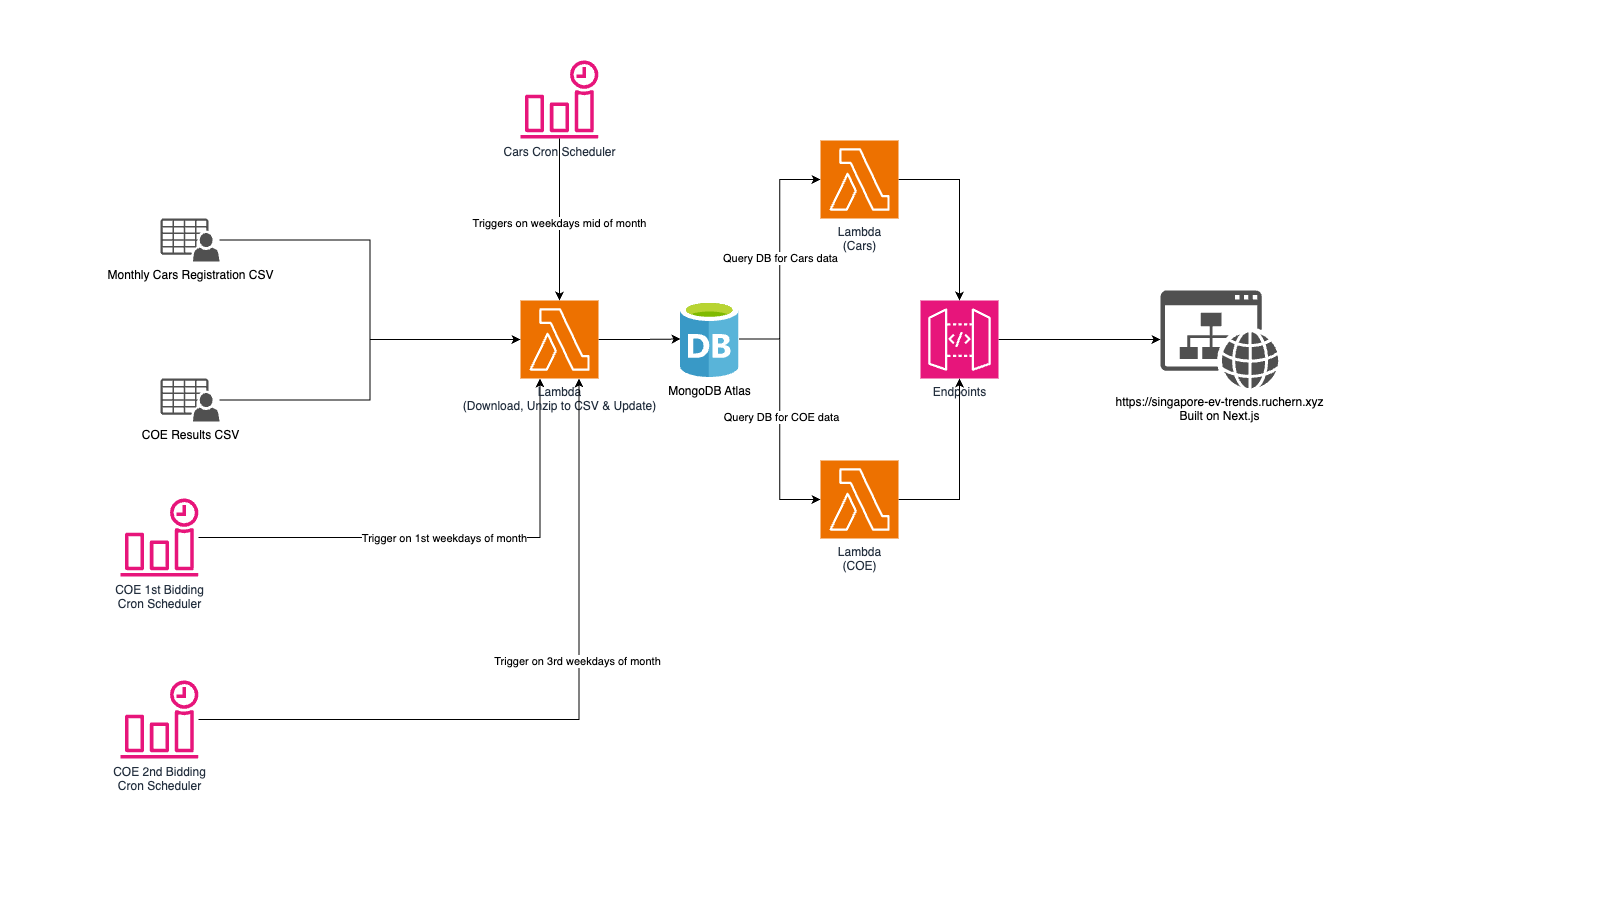

The diagram above was exported from draw.io. Its source (the exported page's mxGraphModel, read from the mxfile embedded in the PNG):
<mxGraphModel dx="1474" dy="1121" grid="1" gridSize="10" guides="1" tooltips="1" connect="1" arrows="1" fold="1" page="1" pageScale="1" pageWidth="1600" pageHeight="900" math="0" shadow="0">
  <root>
    <mxCell id="0" />
    <mxCell id="1" parent="0" />
    <mxCell id="fuqKBagD01A20Jb-WDa9-26" value="MongoDB Atlas" style="image;sketch=0;aspect=fixed;html=1;points=[];align=center;fontSize=12;image=img/lib/mscae/Database_General.svg;" parent="1" vertex="1">
      <mxGeometry x="680" y="300" width="58.52" height="77" as="geometry" />
    </mxCell>
    <mxCell id="fuqKBagD01A20Jb-WDa9-41" style="edgeStyle=orthogonalEdgeStyle;rounded=0;orthogonalLoop=1;jettySize=auto;html=1;entryX=0.25;entryY=1;entryDx=0;entryDy=0;entryPerimeter=0;" parent="1" source="fuqKBagD01A20Jb-WDa9-33" target="fuqKBagD01A20Jb-WDa9-39" edge="1">
      <mxGeometry relative="1" as="geometry" />
    </mxCell>
    <mxCell id="fuqKBagD01A20Jb-WDa9-58" value="Trigger on 1st weekdays of month" style="edgeLabel;html=1;align=center;verticalAlign=middle;resizable=0;points=[];" parent="fuqKBagD01A20Jb-WDa9-41" connectable="0" vertex="1">
      <mxGeometry x="-0.0167" relative="1" as="geometry">
        <mxPoint as="offset" />
      </mxGeometry>
    </mxCell>
    <mxCell id="fuqKBagD01A20Jb-WDa9-32" value="Cars Cron Scheduler" style="sketch=0;outlineConnect=0;fontColor=#232F3E;gradientColor=none;fillColor=#E7157B;strokeColor=none;dashed=0;verticalLabelPosition=bottom;verticalAlign=top;align=center;html=1;fontSize=12;fontStyle=0;aspect=fixed;pointerEvents=1;shape=mxgraph.aws4.event_time_based;" parent="1" vertex="1">
      <mxGeometry x="520" y="60" width="78" height="78" as="geometry" />
    </mxCell>
    <mxCell id="fuqKBagD01A20Jb-WDa9-33" value="COE 1st Bidding&lt;br&gt;Cron Scheduler" style="sketch=0;outlineConnect=0;fontColor=#232F3E;gradientColor=none;fillColor=#E7157B;strokeColor=none;dashed=0;verticalLabelPosition=bottom;verticalAlign=top;align=center;html=1;fontSize=12;fontStyle=0;aspect=fixed;pointerEvents=1;shape=mxgraph.aws4.event_time_based;" parent="1" vertex="1">
      <mxGeometry x="120" y="498" width="78" height="78" as="geometry" />
    </mxCell>
    <mxCell id="fuqKBagD01A20Jb-WDa9-44" style="edgeStyle=orthogonalEdgeStyle;rounded=0;orthogonalLoop=1;jettySize=auto;html=1;" parent="1" source="fuqKBagD01A20Jb-WDa9-39" target="fuqKBagD01A20Jb-WDa9-26" edge="1">
      <mxGeometry relative="1" as="geometry" />
    </mxCell>
    <mxCell id="fuqKBagD01A20Jb-WDa9-40" style="edgeStyle=orthogonalEdgeStyle;rounded=0;orthogonalLoop=1;jettySize=auto;html=1;entryX=0.5;entryY=0;entryDx=0;entryDy=0;entryPerimeter=0;" parent="1" source="fuqKBagD01A20Jb-WDa9-32" target="fuqKBagD01A20Jb-WDa9-39" edge="1">
      <mxGeometry relative="1" as="geometry" />
    </mxCell>
    <mxCell id="fuqKBagD01A20Jb-WDa9-57" value="Triggers on weekdays mid of month" style="edgeLabel;html=1;align=center;verticalAlign=middle;resizable=0;points=[];" parent="fuqKBagD01A20Jb-WDa9-40" connectable="0" vertex="1">
      <mxGeometry x="0.0323" y="-1" relative="1" as="geometry">
        <mxPoint as="offset" />
      </mxGeometry>
    </mxCell>
    <mxCell id="fuqKBagD01A20Jb-WDa9-39" value="Lambda&lt;br&gt;(Download, Unzip to CSV &amp;amp; Update)" style="sketch=0;points=[[0,0,0],[0.25,0,0],[0.5,0,0],[0.75,0,0],[1,0,0],[0,1,0],[0.25,1,0],[0.5,1,0],[0.75,1,0],[1,1,0],[0,0.25,0],[0,0.5,0],[0,0.75,0],[1,0.25,0],[1,0.5,0],[1,0.75,0]];outlineConnect=0;fontColor=#232F3E;fillColor=#ED7100;strokeColor=#ffffff;dashed=0;verticalLabelPosition=bottom;verticalAlign=top;align=center;html=1;fontSize=12;fontStyle=0;aspect=fixed;shape=mxgraph.aws4.resourceIcon;resIcon=mxgraph.aws4.lambda;" parent="1" vertex="1">
      <mxGeometry x="520" y="300" width="78" height="78" as="geometry" />
    </mxCell>
    <mxCell id="fuqKBagD01A20Jb-WDa9-63" style="edgeStyle=orthogonalEdgeStyle;rounded=0;orthogonalLoop=1;jettySize=auto;html=1;" parent="1" source="fuqKBagD01A20Jb-WDa9-50" target="fuqKBagD01A20Jb-WDa9-62" edge="1">
      <mxGeometry relative="1" as="geometry" />
    </mxCell>
    <mxCell id="fuqKBagD01A20Jb-WDa9-59" value="COE 2nd Bidding&lt;br&gt;Cron Scheduler" style="sketch=0;outlineConnect=0;fontColor=#232F3E;gradientColor=none;fillColor=#E7157B;strokeColor=none;dashed=0;verticalLabelPosition=bottom;verticalAlign=top;align=center;html=1;fontSize=12;fontStyle=0;aspect=fixed;pointerEvents=1;shape=mxgraph.aws4.event_time_based;" parent="1" vertex="1">
      <mxGeometry x="120" y="680" width="78" height="78" as="geometry" />
    </mxCell>
    <mxCell id="fuqKBagD01A20Jb-WDa9-60" style="edgeStyle=orthogonalEdgeStyle;rounded=0;orthogonalLoop=1;jettySize=auto;html=1;entryX=0.75;entryY=1;entryDx=0;entryDy=0;entryPerimeter=0;" parent="1" source="fuqKBagD01A20Jb-WDa9-59" target="fuqKBagD01A20Jb-WDa9-39" edge="1">
      <mxGeometry relative="1" as="geometry" />
    </mxCell>
    <mxCell id="fuqKBagD01A20Jb-WDa9-61" value="Trigger on 3rd weekdays of month" style="edgeLabel;html=1;align=center;verticalAlign=middle;resizable=0;points=[];rotation=0;" parent="fuqKBagD01A20Jb-WDa9-60" connectable="0" vertex="1">
      <mxGeometry x="0.2165" y="2" relative="1" as="geometry">
        <mxPoint as="offset" />
      </mxGeometry>
    </mxCell>
    <mxCell id="fuqKBagD01A20Jb-WDa9-62" value="https://singapore-ev-trends.ruchern.xyz&lt;br&gt;Built on Next.js" style="sketch=0;pointerEvents=1;shadow=0;dashed=0;html=1;strokeColor=none;fillColor=#505050;labelPosition=center;verticalLabelPosition=bottom;verticalAlign=top;outlineConnect=0;align=center;shape=mxgraph.office.concepts.website;" parent="1" vertex="1">
      <mxGeometry x="1160" y="290" width="118" height="98" as="geometry" />
    </mxCell>
    <mxCell id="QIBzMnOKLiMgmJddzyjO-1" value="" style="group" vertex="1" connectable="0" parent="1">
      <mxGeometry x="160" y="218" width="59" height="203" as="geometry" />
    </mxCell>
    <mxCell id="fuqKBagD01A20Jb-WDa9-20" value="Monthly Cars Registration CSV" style="sketch=0;pointerEvents=1;shadow=0;dashed=0;html=1;strokeColor=none;fillColor=#505050;labelPosition=center;verticalLabelPosition=bottom;verticalAlign=top;outlineConnect=0;align=center;shape=mxgraph.office.users.csv_file;" parent="QIBzMnOKLiMgmJddzyjO-1" vertex="1">
      <mxGeometry width="59" height="43" as="geometry" />
    </mxCell>
    <mxCell id="fuqKBagD01A20Jb-WDa9-21" value="COE Results CSV" style="sketch=0;pointerEvents=1;shadow=0;dashed=0;html=1;strokeColor=none;fillColor=#505050;labelPosition=center;verticalLabelPosition=bottom;verticalAlign=top;outlineConnect=0;align=center;shape=mxgraph.office.users.csv_file;" parent="QIBzMnOKLiMgmJddzyjO-1" vertex="1">
      <mxGeometry y="160" width="59" height="43" as="geometry" />
    </mxCell>
    <mxCell id="QIBzMnOKLiMgmJddzyjO-2" style="edgeStyle=orthogonalEdgeStyle;rounded=0;orthogonalLoop=1;jettySize=auto;html=1;entryX=0;entryY=0.5;entryDx=0;entryDy=0;entryPerimeter=0;" edge="1" parent="1" source="fuqKBagD01A20Jb-WDa9-20" target="fuqKBagD01A20Jb-WDa9-39">
      <mxGeometry relative="1" as="geometry" />
    </mxCell>
    <mxCell id="QIBzMnOKLiMgmJddzyjO-3" style="edgeStyle=orthogonalEdgeStyle;rounded=0;orthogonalLoop=1;jettySize=auto;html=1;entryX=0;entryY=0.5;entryDx=0;entryDy=0;entryPerimeter=0;" edge="1" parent="1" source="fuqKBagD01A20Jb-WDa9-21" target="fuqKBagD01A20Jb-WDa9-39">
      <mxGeometry relative="1" as="geometry" />
    </mxCell>
    <mxCell id="QIBzMnOKLiMgmJddzyjO-8" style="edgeStyle=orthogonalEdgeStyle;rounded=0;orthogonalLoop=1;jettySize=auto;html=1;entryX=0;entryY=0.5;entryDx=0;entryDy=0;entryPerimeter=0;" edge="1" parent="1" source="fuqKBagD01A20Jb-WDa9-26" target="QIBzMnOKLiMgmJddzyjO-4">
      <mxGeometry relative="1" as="geometry" />
    </mxCell>
    <mxCell id="QIBzMnOKLiMgmJddzyjO-10" value="Query DB for Cars data" style="edgeLabel;html=1;align=center;verticalAlign=middle;resizable=0;points=[];" vertex="1" connectable="0" parent="QIBzMnOKLiMgmJddzyjO-8">
      <mxGeometry x="0.0149" relative="1" as="geometry">
        <mxPoint as="offset" />
      </mxGeometry>
    </mxCell>
    <mxCell id="QIBzMnOKLiMgmJddzyjO-9" style="edgeStyle=orthogonalEdgeStyle;rounded=0;orthogonalLoop=1;jettySize=auto;html=1;entryX=0;entryY=0.5;entryDx=0;entryDy=0;entryPerimeter=0;" edge="1" parent="1" source="fuqKBagD01A20Jb-WDa9-26" target="QIBzMnOKLiMgmJddzyjO-5">
      <mxGeometry relative="1" as="geometry" />
    </mxCell>
    <mxCell id="QIBzMnOKLiMgmJddzyjO-11" value="Query DB for COE data" style="edgeLabel;html=1;align=center;verticalAlign=middle;resizable=0;points=[];" vertex="1" connectable="0" parent="QIBzMnOKLiMgmJddzyjO-9">
      <mxGeometry x="-0.0141" y="1" relative="1" as="geometry">
        <mxPoint as="offset" />
      </mxGeometry>
    </mxCell>
    <mxCell id="QIBzMnOKLiMgmJddzyjO-12" value="" style="group" vertex="1" connectable="0" parent="1">
      <mxGeometry x="820" y="140" width="178" height="398" as="geometry" />
    </mxCell>
    <mxCell id="fuqKBagD01A20Jb-WDa9-50" value="Endpoints" style="sketch=0;points=[[0,0,0],[0.25,0,0],[0.5,0,0],[0.75,0,0],[1,0,0],[0,1,0],[0.25,1,0],[0.5,1,0],[0.75,1,0],[1,1,0],[0,0.25,0],[0,0.5,0],[0,0.75,0],[1,0.25,0],[1,0.5,0],[1,0.75,0]];outlineConnect=0;fontColor=#232F3E;fillColor=#E7157B;strokeColor=#ffffff;dashed=0;verticalLabelPosition=bottom;verticalAlign=top;align=center;html=1;fontSize=12;fontStyle=0;aspect=fixed;shape=mxgraph.aws4.resourceIcon;resIcon=mxgraph.aws4.api_gateway;" parent="QIBzMnOKLiMgmJddzyjO-12" vertex="1">
      <mxGeometry x="100" y="160" width="78" height="78" as="geometry" />
    </mxCell>
    <mxCell id="QIBzMnOKLiMgmJddzyjO-6" style="edgeStyle=orthogonalEdgeStyle;rounded=0;orthogonalLoop=1;jettySize=auto;html=1;" edge="1" parent="QIBzMnOKLiMgmJddzyjO-12" source="QIBzMnOKLiMgmJddzyjO-4" target="fuqKBagD01A20Jb-WDa9-50">
      <mxGeometry relative="1" as="geometry" />
    </mxCell>
    <mxCell id="QIBzMnOKLiMgmJddzyjO-4" value="Lambda&lt;br&gt;(Cars)" style="sketch=0;points=[[0,0,0],[0.25,0,0],[0.5,0,0],[0.75,0,0],[1,0,0],[0,1,0],[0.25,1,0],[0.5,1,0],[0.75,1,0],[1,1,0],[0,0.25,0],[0,0.5,0],[0,0.75,0],[1,0.25,0],[1,0.5,0],[1,0.75,0]];outlineConnect=0;fontColor=#232F3E;fillColor=#ED7100;strokeColor=#ffffff;dashed=0;verticalLabelPosition=bottom;verticalAlign=top;align=center;html=1;fontSize=12;fontStyle=0;aspect=fixed;shape=mxgraph.aws4.resourceIcon;resIcon=mxgraph.aws4.lambda;" vertex="1" parent="QIBzMnOKLiMgmJddzyjO-12">
      <mxGeometry width="78" height="78" as="geometry" />
    </mxCell>
    <mxCell id="QIBzMnOKLiMgmJddzyjO-7" style="edgeStyle=orthogonalEdgeStyle;rounded=0;orthogonalLoop=1;jettySize=auto;html=1;" edge="1" parent="QIBzMnOKLiMgmJddzyjO-12" source="QIBzMnOKLiMgmJddzyjO-5" target="fuqKBagD01A20Jb-WDa9-50">
      <mxGeometry relative="1" as="geometry" />
    </mxCell>
    <mxCell id="QIBzMnOKLiMgmJddzyjO-5" value="Lambda&lt;br&gt;(COE)" style="sketch=0;points=[[0,0,0],[0.25,0,0],[0.5,0,0],[0.75,0,0],[1,0,0],[0,1,0],[0.25,1,0],[0.5,1,0],[0.75,1,0],[1,1,0],[0,0.25,0],[0,0.5,0],[0,0.75,0],[1,0.25,0],[1,0.5,0],[1,0.75,0]];outlineConnect=0;fontColor=#232F3E;fillColor=#ED7100;strokeColor=#ffffff;dashed=0;verticalLabelPosition=bottom;verticalAlign=top;align=center;html=1;fontSize=12;fontStyle=0;aspect=fixed;shape=mxgraph.aws4.resourceIcon;resIcon=mxgraph.aws4.lambda;" vertex="1" parent="QIBzMnOKLiMgmJddzyjO-12">
      <mxGeometry y="320" width="78" height="78" as="geometry" />
    </mxCell>
  </root>
</mxGraphModel>